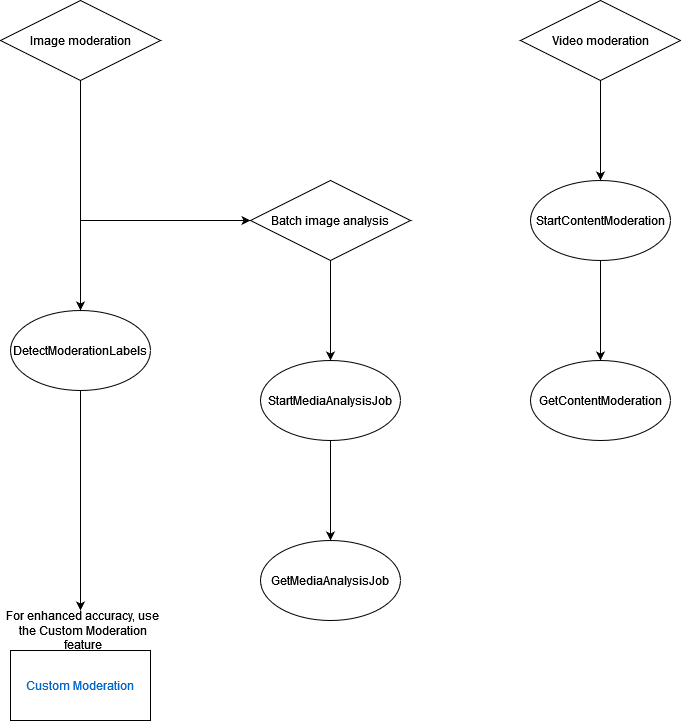

The diagram above was exported from draw.io. Its source (the exported page's mxGraphModel, read from the mxfile embedded in the PNG):
<mxGraphModel dx="1048" dy="565" grid="1" gridSize="10" guides="1" tooltips="1" connect="1" arrows="1" fold="1" page="1" pageScale="1" pageWidth="900" pageHeight="1600" math="0" shadow="0">
  <root>
    <mxCell id="0" />
    <mxCell id="1" parent="0" />
    <mxCell id="XPFWPMLnTQ9cNN8N6wGE-3" value="Image moderation" style="rhombus;whiteSpace=wrap;html=1;" parent="1" vertex="1">
      <mxGeometry x="170" y="80" width="160" height="80" as="geometry" />
    </mxCell>
    <mxCell id="XPFWPMLnTQ9cNN8N6wGE-5" value="Video moderation" style="rhombus;whiteSpace=wrap;html=1;" parent="1" vertex="1">
      <mxGeometry x="690" y="80" width="160" height="80" as="geometry" />
    </mxCell>
    <mxCell id="XPFWPMLnTQ9cNN8N6wGE-6" value="Batch image analysis" style="rhombus;whiteSpace=wrap;html=1;" parent="1" vertex="1">
      <mxGeometry x="420" y="260" width="160" height="80" as="geometry" />
    </mxCell>
    <mxCell id="XPFWPMLnTQ9cNN8N6wGE-7" value="For enhanced accuracy, use the Custom Moderation feature" style="text;html=1;strokeColor=none;fillColor=none;align=center;verticalAlign=middle;whiteSpace=wrap;rounded=0;" parent="1" vertex="1">
      <mxGeometry x="170" y="700" width="165" height="20" as="geometry" />
    </mxCell>
    <mxCell id="XPFWPMLnTQ9cNN8N6wGE-9" value="&lt;a href=&quot;https://docs.aws.amazon.com/rekognition/latest/dg/moderation-custom-moderation.html&quot;&gt;Custom Moderation&lt;/a&gt;" style="rounded=0;whiteSpace=wrap;html=1;" parent="1" vertex="1">
      <mxGeometry x="180" y="730" width="140" height="70" as="geometry" />
    </mxCell>
    <mxCell id="XPFWPMLnTQ9cNN8N6wGE-10" value="DetectModerationLabels" style="ellipse;whiteSpace=wrap;html=1;" parent="1" vertex="1">
      <mxGeometry x="180" y="390" width="140" height="80" as="geometry" />
    </mxCell>
    <mxCell id="XPFWPMLnTQ9cNN8N6wGE-11" value="StartMediaAnalysisJob" style="ellipse;whiteSpace=wrap;html=1;" parent="1" vertex="1">
      <mxGeometry x="430" y="440" width="140" height="80" as="geometry" />
    </mxCell>
    <mxCell id="XPFWPMLnTQ9cNN8N6wGE-12" value="GetMediaAnalysisJob" style="ellipse;whiteSpace=wrap;html=1;" parent="1" vertex="1">
      <mxGeometry x="430" y="620" width="140" height="80" as="geometry" />
    </mxCell>
    <mxCell id="XPFWPMLnTQ9cNN8N6wGE-13" value="StartContentModeration" style="ellipse;whiteSpace=wrap;html=1;" parent="1" vertex="1">
      <mxGeometry x="700" y="260" width="140" height="80" as="geometry" />
    </mxCell>
    <mxCell id="XPFWPMLnTQ9cNN8N6wGE-14" value="GetContentModeration" style="ellipse;whiteSpace=wrap;html=1;" parent="1" vertex="1">
      <mxGeometry x="700" y="440" width="140" height="80" as="geometry" />
    </mxCell>
    <mxCell id="XPFWPMLnTQ9cNN8N6wGE-15" value="" style="endArrow=classic;html=1;rounded=0;entryX=0.5;entryY=0;entryDx=0;entryDy=0;exitX=0.5;exitY=1;exitDx=0;exitDy=0;" parent="1" source="XPFWPMLnTQ9cNN8N6wGE-5" target="XPFWPMLnTQ9cNN8N6wGE-13" edge="1">
      <mxGeometry width="50" height="50" relative="1" as="geometry">
        <mxPoint x="740" y="230" as="sourcePoint" />
        <mxPoint x="790" y="180" as="targetPoint" />
      </mxGeometry>
    </mxCell>
    <mxCell id="XPFWPMLnTQ9cNN8N6wGE-16" value="" style="endArrow=classic;html=1;rounded=0;exitX=0.5;exitY=1;exitDx=0;exitDy=0;entryX=0.5;entryY=0;entryDx=0;entryDy=0;" parent="1" source="XPFWPMLnTQ9cNN8N6wGE-13" target="XPFWPMLnTQ9cNN8N6wGE-14" edge="1">
      <mxGeometry width="50" height="50" relative="1" as="geometry">
        <mxPoint x="590" y="410" as="sourcePoint" />
        <mxPoint x="640" y="360" as="targetPoint" />
        <Array as="points">
          <mxPoint x="770" y="380" />
        </Array>
      </mxGeometry>
    </mxCell>
    <mxCell id="XPFWPMLnTQ9cNN8N6wGE-17" value="" style="endArrow=classic;html=1;rounded=0;exitX=0.5;exitY=1;exitDx=0;exitDy=0;entryX=0.5;entryY=0;entryDx=0;entryDy=0;" parent="1" source="XPFWPMLnTQ9cNN8N6wGE-3" target="XPFWPMLnTQ9cNN8N6wGE-10" edge="1">
      <mxGeometry width="50" height="50" relative="1" as="geometry">
        <mxPoint x="220" y="290" as="sourcePoint" />
        <mxPoint x="270" y="240" as="targetPoint" />
      </mxGeometry>
    </mxCell>
    <mxCell id="XPFWPMLnTQ9cNN8N6wGE-18" value="" style="endArrow=classic;html=1;rounded=0;exitX=0.5;exitY=1;exitDx=0;exitDy=0;" parent="1" source="XPFWPMLnTQ9cNN8N6wGE-10" edge="1">
      <mxGeometry width="50" height="50" relative="1" as="geometry">
        <mxPoint x="230" y="570" as="sourcePoint" />
        <mxPoint x="250" y="690" as="targetPoint" />
      </mxGeometry>
    </mxCell>
    <mxCell id="XPFWPMLnTQ9cNN8N6wGE-21" value="" style="endArrow=classic;html=1;rounded=0;entryX=0;entryY=0.5;entryDx=0;entryDy=0;" parent="1" target="XPFWPMLnTQ9cNN8N6wGE-6" edge="1">
      <mxGeometry width="50" height="50" relative="1" as="geometry">
        <mxPoint x="250" y="300" as="sourcePoint" />
        <mxPoint x="300" y="250" as="targetPoint" />
      </mxGeometry>
    </mxCell>
    <mxCell id="XPFWPMLnTQ9cNN8N6wGE-22" value="" style="endArrow=classic;html=1;rounded=0;entryX=0.5;entryY=0;entryDx=0;entryDy=0;exitX=0.5;exitY=1;exitDx=0;exitDy=0;" parent="1" source="XPFWPMLnTQ9cNN8N6wGE-6" target="XPFWPMLnTQ9cNN8N6wGE-11" edge="1">
      <mxGeometry width="50" height="50" relative="1" as="geometry">
        <mxPoint x="475" y="400" as="sourcePoint" />
        <mxPoint x="525" y="350" as="targetPoint" />
      </mxGeometry>
    </mxCell>
    <mxCell id="XPFWPMLnTQ9cNN8N6wGE-23" value="" style="endArrow=classic;html=1;rounded=0;entryX=0.5;entryY=0;entryDx=0;entryDy=0;exitX=0.5;exitY=1;exitDx=0;exitDy=0;" parent="1" source="XPFWPMLnTQ9cNN8N6wGE-11" target="XPFWPMLnTQ9cNN8N6wGE-12" edge="1">
      <mxGeometry width="50" height="50" relative="1" as="geometry">
        <mxPoint x="475" y="590" as="sourcePoint" />
        <mxPoint x="525" y="540" as="targetPoint" />
      </mxGeometry>
    </mxCell>
  </root>
</mxGraphModel>